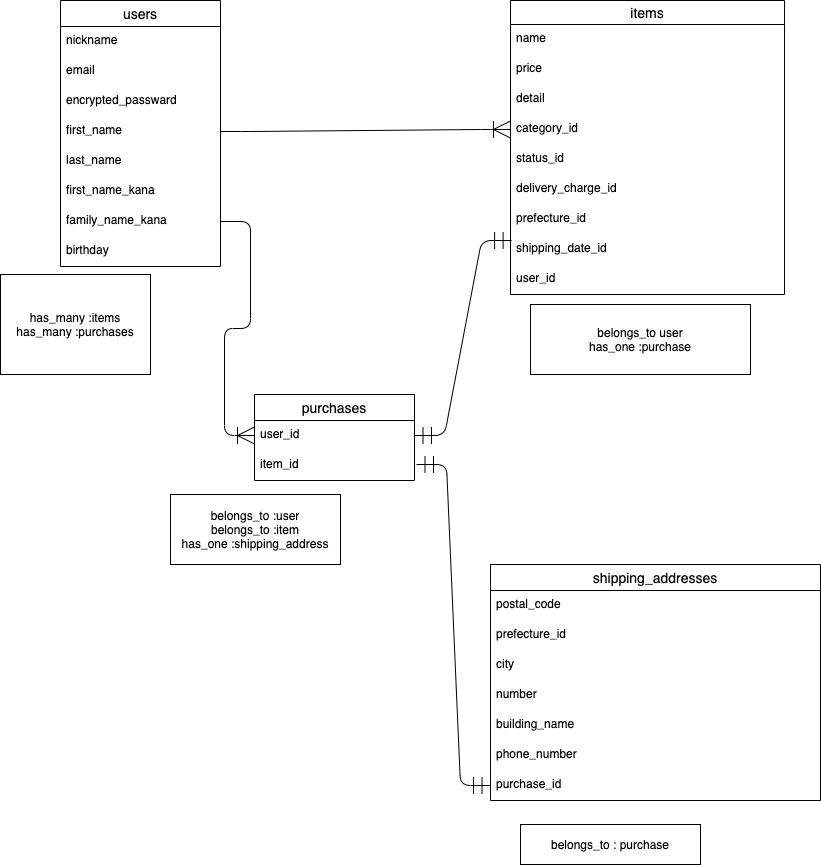

The diagram above was exported from draw.io. Its source (the exported page's mxGraphModel, read from the mxfile embedded in the PNG):
<mxGraphModel dx="449" dy="904" grid="1" gridSize="10" guides="1" tooltips="1" connect="1" arrows="1" fold="1" page="1" pageScale="1" pageWidth="827" pageHeight="1169" math="0" shadow="0">
  <root>
    <mxCell id="0" />
    <mxCell id="1" parent="0" />
    <mxCell id="2" value="users" style="swimlane;fontStyle=0;childLayout=stackLayout;horizontal=1;startSize=26;horizontalStack=0;resizeParent=1;resizeParentMax=0;resizeLast=0;collapsible=1;marginBottom=0;align=center;fontSize=14;" parent="1" vertex="1">
      <mxGeometry x="60" y="56" width="160" height="266" as="geometry" />
    </mxCell>
    <mxCell id="5" value="nickname" style="text;strokeColor=none;fillColor=none;spacingLeft=4;spacingRight=4;overflow=hidden;rotatable=0;points=[[0,0.5],[1,0.5]];portConstraint=eastwest;fontSize=12;" parent="2" vertex="1">
      <mxGeometry y="26" width="160" height="30" as="geometry" />
    </mxCell>
    <mxCell id="3" value="email" style="text;strokeColor=none;fillColor=none;spacingLeft=4;spacingRight=4;overflow=hidden;rotatable=0;points=[[0,0.5],[1,0.5]];portConstraint=eastwest;fontSize=12;" parent="2" vertex="1">
      <mxGeometry y="56" width="160" height="30" as="geometry" />
    </mxCell>
    <mxCell id="4" value="encrypted_passward" style="text;strokeColor=none;fillColor=none;spacingLeft=4;spacingRight=4;overflow=hidden;rotatable=0;points=[[0,0.5],[1,0.5]];portConstraint=eastwest;fontSize=12;" parent="2" vertex="1">
      <mxGeometry y="86" width="160" height="30" as="geometry" />
    </mxCell>
    <mxCell id="17" value="first_name" style="text;strokeColor=none;fillColor=none;spacingLeft=4;spacingRight=4;overflow=hidden;rotatable=0;points=[[0,0.5],[1,0.5]];portConstraint=eastwest;fontSize=12;" parent="2" vertex="1">
      <mxGeometry y="116" width="160" height="30" as="geometry" />
    </mxCell>
    <mxCell id="18" value="last_name" style="text;strokeColor=none;fillColor=none;spacingLeft=4;spacingRight=4;overflow=hidden;rotatable=0;points=[[0,0.5],[1,0.5]];portConstraint=eastwest;fontSize=12;" parent="2" vertex="1">
      <mxGeometry y="146" width="160" height="30" as="geometry" />
    </mxCell>
    <mxCell id="21" value="first_name_kana" style="text;strokeColor=none;fillColor=none;spacingLeft=4;spacingRight=4;overflow=hidden;rotatable=0;points=[[0,0.5],[1,0.5]];portConstraint=eastwest;fontSize=12;" parent="2" vertex="1">
      <mxGeometry y="176" width="160" height="30" as="geometry" />
    </mxCell>
    <mxCell id="22" value="family_name_kana" style="text;strokeColor=none;fillColor=none;spacingLeft=4;spacingRight=4;overflow=hidden;rotatable=0;points=[[0,0.5],[1,0.5]];portConstraint=eastwest;fontSize=12;" parent="2" vertex="1">
      <mxGeometry y="206" width="160" height="30" as="geometry" />
    </mxCell>
    <mxCell id="20" value="birthday" style="text;strokeColor=none;fillColor=none;spacingLeft=4;spacingRight=4;overflow=hidden;rotatable=0;points=[[0,0.5],[1,0.5]];portConstraint=eastwest;fontSize=12;" parent="2" vertex="1">
      <mxGeometry y="236" width="160" height="30" as="geometry" />
    </mxCell>
    <mxCell id="6" value="items" style="swimlane;fontStyle=0;childLayout=stackLayout;horizontal=1;startSize=24;horizontalStack=0;resizeParent=1;resizeParentMax=0;resizeLast=0;collapsible=1;marginBottom=0;align=center;fontSize=14;" parent="1" vertex="1">
      <mxGeometry x="510" y="56" width="274.04" height="294" as="geometry" />
    </mxCell>
    <mxCell id="7" value="name" style="text;strokeColor=none;fillColor=none;spacingLeft=4;spacingRight=4;overflow=hidden;rotatable=0;points=[[0,0.5],[1,0.5]];portConstraint=eastwest;fontSize=12;" parent="6" vertex="1">
      <mxGeometry y="24" width="274.04" height="30" as="geometry" />
    </mxCell>
    <mxCell id="8" value="price" style="text;strokeColor=none;fillColor=none;spacingLeft=4;spacingRight=4;overflow=hidden;rotatable=0;points=[[0,0.5],[1,0.5]];portConstraint=eastwest;fontSize=12;" parent="6" vertex="1">
      <mxGeometry y="54" width="274.04" height="30" as="geometry" />
    </mxCell>
    <mxCell id="9" value="detail" style="text;strokeColor=none;fillColor=none;spacingLeft=4;spacingRight=4;overflow=hidden;rotatable=0;points=[[0,0.5],[1,0.5]];portConstraint=eastwest;fontSize=12;" parent="6" vertex="1">
      <mxGeometry y="84" width="274.04" height="30" as="geometry" />
    </mxCell>
    <mxCell id="12" value="category_id" style="text;strokeColor=none;fillColor=none;spacingLeft=4;spacingRight=4;overflow=hidden;rotatable=0;points=[[0,0.5],[1,0.5]];portConstraint=eastwest;fontSize=12;" parent="6" vertex="1">
      <mxGeometry y="114" width="274.04" height="30" as="geometry" />
    </mxCell>
    <mxCell id="11" value="status_id" style="text;strokeColor=none;fillColor=none;spacingLeft=4;spacingRight=4;overflow=hidden;rotatable=0;points=[[0,0.5],[1,0.5]];portConstraint=eastwest;fontSize=12;" parent="6" vertex="1">
      <mxGeometry y="144" width="274.04" height="30" as="geometry" />
    </mxCell>
    <mxCell id="13" value="delivery_charge_id" style="text;strokeColor=none;fillColor=none;spacingLeft=4;spacingRight=4;overflow=hidden;rotatable=0;points=[[0,0.5],[1,0.5]];portConstraint=eastwest;fontSize=12;" parent="6" vertex="1">
      <mxGeometry y="174" width="274.04" height="30" as="geometry" />
    </mxCell>
    <mxCell id="14" value="prefecture_id" style="text;strokeColor=none;fillColor=none;spacingLeft=4;spacingRight=4;overflow=hidden;rotatable=0;points=[[0,0.5],[1,0.5]];portConstraint=eastwest;fontSize=12;" parent="6" vertex="1">
      <mxGeometry y="204" width="274.04" height="30" as="geometry" />
    </mxCell>
    <mxCell id="15" value="shipping_date_id" style="text;strokeColor=none;fillColor=none;spacingLeft=4;spacingRight=4;overflow=hidden;rotatable=0;points=[[0,0.5],[1,0.5]];portConstraint=eastwest;fontSize=12;" parent="6" vertex="1">
      <mxGeometry y="234" width="274.04" height="30" as="geometry" />
    </mxCell>
    <mxCell id="35" value="user_id" style="text;strokeColor=none;fillColor=none;spacingLeft=4;spacingRight=4;overflow=hidden;rotatable=0;points=[[0,0.5],[1,0.5]];portConstraint=eastwest;fontSize=12;" parent="6" vertex="1">
      <mxGeometry y="264" width="274.04" height="30" as="geometry" />
    </mxCell>
    <mxCell id="23" value="shipping_addresses" style="swimlane;fontStyle=0;childLayout=stackLayout;horizontal=1;startSize=26;horizontalStack=0;resizeParent=1;resizeParentMax=0;resizeLast=0;collapsible=1;marginBottom=0;align=center;fontSize=14;" parent="1" vertex="1">
      <mxGeometry x="490" y="620" width="330" height="236" as="geometry" />
    </mxCell>
    <mxCell id="24" value="postal_code" style="text;strokeColor=none;fillColor=none;spacingLeft=4;spacingRight=4;overflow=hidden;rotatable=0;points=[[0,0.5],[1,0.5]];portConstraint=eastwest;fontSize=12;" parent="23" vertex="1">
      <mxGeometry y="26" width="330" height="30" as="geometry" />
    </mxCell>
    <mxCell id="25" value="prefecture_id" style="text;strokeColor=none;fillColor=none;spacingLeft=4;spacingRight=4;overflow=hidden;rotatable=0;points=[[0,0.5],[1,0.5]];portConstraint=eastwest;fontSize=12;" parent="23" vertex="1">
      <mxGeometry y="56" width="330" height="30" as="geometry" />
    </mxCell>
    <mxCell id="26" value="city" style="text;strokeColor=none;fillColor=none;spacingLeft=4;spacingRight=4;overflow=hidden;rotatable=0;points=[[0,0.5],[1,0.5]];portConstraint=eastwest;fontSize=12;" parent="23" vertex="1">
      <mxGeometry y="86" width="330" height="30" as="geometry" />
    </mxCell>
    <mxCell id="27" value="number" style="text;strokeColor=none;fillColor=none;spacingLeft=4;spacingRight=4;overflow=hidden;rotatable=0;points=[[0,0.5],[1,0.5]];portConstraint=eastwest;fontSize=12;" parent="23" vertex="1">
      <mxGeometry y="116" width="330" height="30" as="geometry" />
    </mxCell>
    <mxCell id="28" value="building_name" style="text;strokeColor=none;fillColor=none;spacingLeft=4;spacingRight=4;overflow=hidden;rotatable=0;points=[[0,0.5],[1,0.5]];portConstraint=eastwest;fontSize=12;" parent="23" vertex="1">
      <mxGeometry y="146" width="330" height="30" as="geometry" />
    </mxCell>
    <mxCell id="29" value="phone_number" style="text;strokeColor=none;fillColor=none;spacingLeft=4;spacingRight=4;overflow=hidden;rotatable=0;points=[[0,0.5],[1,0.5]];portConstraint=eastwest;fontSize=12;" parent="23" vertex="1">
      <mxGeometry y="176" width="330" height="30" as="geometry" />
    </mxCell>
    <mxCell id="36" value="purchase_id" style="text;strokeColor=none;fillColor=none;spacingLeft=4;spacingRight=4;overflow=hidden;rotatable=0;points=[[0,0.5],[1,0.5]];portConstraint=eastwest;fontSize=12;" parent="23" vertex="1">
      <mxGeometry y="206" width="330" height="30" as="geometry" />
    </mxCell>
    <mxCell id="33" value="" style="edgeStyle=entityRelationEdgeStyle;fontSize=12;html=1;endArrow=ERoneToMany;startSize=15;endSize=15;targetPerimeterSpacing=0;strokeWidth=1;exitX=1;exitY=0.5;exitDx=0;exitDy=0;entryX=0;entryY=0.5;entryDx=0;entryDy=0;jumpSize=6;" parent="1" source="17" target="12" edge="1">
      <mxGeometry width="100" height="100" relative="1" as="geometry">
        <mxPoint x="520" y="480" as="sourcePoint" />
        <mxPoint x="500" y="170" as="targetPoint" />
      </mxGeometry>
    </mxCell>
    <mxCell id="34" value="" style="edgeStyle=entityRelationEdgeStyle;fontSize=12;html=1;endArrow=ERmandOne;startArrow=ERmandOne;startSize=15;endSize=15;targetPerimeterSpacing=0;strokeWidth=1;entryX=0.004;entryY=0.2;entryDx=0;entryDy=0;entryPerimeter=0;" parent="1" source="42" target="15" edge="1">
      <mxGeometry width="100" height="100" relative="1" as="geometry">
        <mxPoint x="520" y="480" as="sourcePoint" />
        <mxPoint x="640" y="210" as="targetPoint" />
      </mxGeometry>
    </mxCell>
    <mxCell id="37" value="has_many :items&lt;br&gt;has_many :purchases" style="whiteSpace=wrap;html=1;align=center;" parent="1" vertex="1">
      <mxGeometry y="330" width="150" height="100" as="geometry" />
    </mxCell>
    <mxCell id="39" value="belongs_to user&lt;br&gt;has_one :purchase" style="whiteSpace=wrap;html=1;align=center;" parent="1" vertex="1">
      <mxGeometry x="530" y="360" width="220" height="70" as="geometry" />
    </mxCell>
    <mxCell id="40" value="belongs_to : purchase" style="whiteSpace=wrap;html=1;align=center;" parent="1" vertex="1">
      <mxGeometry x="520" y="880" width="180" height="40" as="geometry" />
    </mxCell>
    <mxCell id="41" value="purchases" style="swimlane;fontStyle=0;childLayout=stackLayout;horizontal=1;startSize=26;horizontalStack=0;resizeParent=1;resizeParentMax=0;resizeLast=0;collapsible=1;marginBottom=0;align=center;fontSize=14;" parent="1" vertex="1">
      <mxGeometry x="254" y="450" width="160" height="86" as="geometry" />
    </mxCell>
    <mxCell id="42" value="user_id" style="text;strokeColor=none;fillColor=none;spacingLeft=4;spacingRight=4;overflow=hidden;rotatable=0;points=[[0,0.5],[1,0.5]];portConstraint=eastwest;fontSize=12;" parent="41" vertex="1">
      <mxGeometry y="26" width="160" height="30" as="geometry" />
    </mxCell>
    <mxCell id="43" value="item_id" style="text;strokeColor=none;fillColor=none;spacingLeft=4;spacingRight=4;overflow=hidden;rotatable=0;points=[[0,0.5],[1,0.5]];portConstraint=eastwest;fontSize=12;" parent="41" vertex="1">
      <mxGeometry y="56" width="160" height="30" as="geometry" />
    </mxCell>
    <mxCell id="51" value="" style="edgeStyle=entityRelationEdgeStyle;fontSize=12;html=1;endArrow=ERmandOne;startArrow=ERmandOne;entryX=0;entryY=0.5;entryDx=0;entryDy=0;endSize=15;startSize=15;" parent="1" target="36" edge="1">
      <mxGeometry width="100" height="100" relative="1" as="geometry">
        <mxPoint x="416" y="520" as="sourcePoint" />
        <mxPoint x="530" y="610" as="targetPoint" />
      </mxGeometry>
    </mxCell>
    <mxCell id="53" value="belongs_to :user&lt;br&gt;belongs_to :item&lt;br&gt;has_one :shipping_address" style="whiteSpace=wrap;html=1;align=center;" parent="1" vertex="1">
      <mxGeometry x="170" y="550" width="170" height="70" as="geometry" />
    </mxCell>
    <mxCell id="54" value="" style="edgeStyle=entityRelationEdgeStyle;fontSize=12;html=1;endArrow=ERoneToMany;startSize=15;endSize=15;exitX=1;exitY=0.5;exitDx=0;exitDy=0;entryX=0;entryY=0.5;entryDx=0;entryDy=0;" parent="1" source="22" target="42" edge="1">
      <mxGeometry width="100" height="100" relative="1" as="geometry">
        <mxPoint x="430" y="530" as="sourcePoint" />
        <mxPoint x="250" y="480" as="targetPoint" />
      </mxGeometry>
    </mxCell>
  </root>
</mxGraphModel>